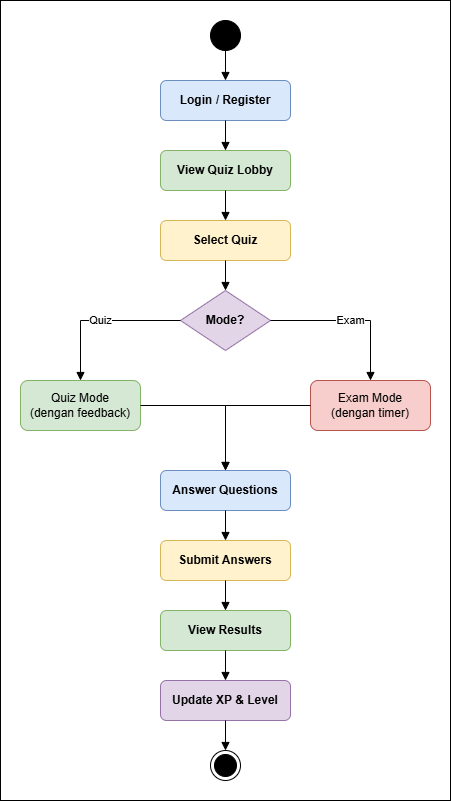

The diagram above was exported from draw.io. Its source (the exported page's mxGraphModel, read from the mxfile embedded in the PNG):
<mxGraphModel dx="1276" dy="647" grid="1" gridSize="10" guides="1" tooltips="1" connect="1" arrows="1" fold="1" page="1" pageScale="1" pageWidth="827" pageHeight="1169" math="0" shadow="0">
  <root>
    <mxCell id="0" />
    <mxCell id="1" parent="0" />
    <mxCell id="MPGfamaql-1Odr8phdlb-25" parent="1" style="rounded=0;whiteSpace=wrap;html=1;fillColor=#FFFFFF;" value="" vertex="1">
      <mxGeometry height="800" width="450" x="20" y="20" as="geometry" />
    </mxCell>
    <mxCell id="MPGfamaql-1Odr8phdlb-1" parent="1" style="ellipse;whiteSpace=wrap;html=1;aspect=fixed;fillColor=#000000;strokeColor=#000000;" value="" vertex="1">
      <mxGeometry height="30" width="30" x="230" y="40" as="geometry" />
    </mxCell>
    <mxCell id="MPGfamaql-1Odr8phdlb-2" parent="1" style="rounded=1;whiteSpace=wrap;html=1;fillColor=#dae8fc;strokeColor=#6c8ebf;fontStyle=1" value="Login / Register" vertex="1">
      <mxGeometry height="40" width="130" x="180" y="100" as="geometry" />
    </mxCell>
    <mxCell id="MPGfamaql-1Odr8phdlb-3" parent="1" style="rounded=1;whiteSpace=wrap;html=1;fillColor=#d5e8d4;strokeColor=#82b366;fontStyle=1" value="View Quiz Lobby" vertex="1">
      <mxGeometry height="40" width="130" x="180" y="170" as="geometry" />
    </mxCell>
    <mxCell id="MPGfamaql-1Odr8phdlb-4" parent="1" style="rounded=1;whiteSpace=wrap;html=1;fillColor=#fff2cc;strokeColor=#d6b656;fontStyle=1" value="Select Quiz" vertex="1">
      <mxGeometry height="40" width="130" x="180" y="240" as="geometry" />
    </mxCell>
    <mxCell id="MPGfamaql-1Odr8phdlb-5" parent="1" style="rhombus;whiteSpace=wrap;html=1;fillColor=#e1d5e7;strokeColor=#9673a6;fontStyle=1" value="Mode?" vertex="1">
      <mxGeometry height="60" width="90" x="200" y="310" as="geometry" />
    </mxCell>
    <mxCell id="MPGfamaql-1Odr8phdlb-6" parent="1" style="rounded=1;whiteSpace=wrap;html=1;fillColor=#d5e8d4;strokeColor=#82b366;" value="Quiz Mode&#10;(dengan feedback)" vertex="1">
      <mxGeometry height="50" width="120" x="40" y="400" as="geometry" />
    </mxCell>
    <mxCell id="MPGfamaql-1Odr8phdlb-7" parent="1" style="rounded=1;whiteSpace=wrap;html=1;fillColor=#f8cecc;strokeColor=#b85450;" value="Exam Mode&#10;(dengan timer)" vertex="1">
      <mxGeometry height="50" width="120" x="330" y="400" as="geometry" />
    </mxCell>
    <mxCell id="MPGfamaql-1Odr8phdlb-8" parent="1" style="rounded=1;whiteSpace=wrap;html=1;fillColor=#dae8fc;strokeColor=#6c8ebf;fontStyle=1" value="Answer Questions" vertex="1">
      <mxGeometry height="40" width="130" x="180" y="490" as="geometry" />
    </mxCell>
    <mxCell id="MPGfamaql-1Odr8phdlb-9" parent="1" style="rounded=1;whiteSpace=wrap;html=1;fillColor=#fff2cc;strokeColor=#d6b656;fontStyle=1" value="Submit Answers" vertex="1">
      <mxGeometry height="40" width="130" x="180" y="560" as="geometry" />
    </mxCell>
    <mxCell id="MPGfamaql-1Odr8phdlb-10" parent="1" style="rounded=1;whiteSpace=wrap;html=1;fillColor=#d5e8d4;strokeColor=#82b366;fontStyle=1" value="View Results" vertex="1">
      <mxGeometry height="40" width="130" x="180" y="630" as="geometry" />
    </mxCell>
    <mxCell id="MPGfamaql-1Odr8phdlb-11" parent="1" style="rounded=1;whiteSpace=wrap;html=1;fillColor=#e1d5e7;strokeColor=#9673a6;fontStyle=1" value="Update XP &amp; Level" vertex="1">
      <mxGeometry height="40" width="130" x="180" y="700" as="geometry" />
    </mxCell>
    <mxCell id="MPGfamaql-1Odr8phdlb-12" parent="1" style="ellipse;html=1;shape=endState;fillColor=#000000;strokeColor=#000000;" value="" vertex="1">
      <mxGeometry height="30" width="30" x="230" y="770" as="geometry" />
    </mxCell>
    <mxCell id="MPGfamaql-1Odr8phdlb-13" edge="1" parent="1" source="MPGfamaql-1Odr8phdlb-1" style="edgeStyle=orthogonalEdgeStyle;rounded=0;orthogonalLoop=1;html=1;endArrow=block;endFill=1;" target="MPGfamaql-1Odr8phdlb-2">
      <mxGeometry relative="1" as="geometry" />
    </mxCell>
    <mxCell id="MPGfamaql-1Odr8phdlb-14" edge="1" parent="1" source="MPGfamaql-1Odr8phdlb-2" style="edgeStyle=orthogonalEdgeStyle;rounded=0;orthogonalLoop=1;html=1;endArrow=block;endFill=1;" target="MPGfamaql-1Odr8phdlb-3">
      <mxGeometry relative="1" as="geometry" />
    </mxCell>
    <mxCell id="MPGfamaql-1Odr8phdlb-15" edge="1" parent="1" source="MPGfamaql-1Odr8phdlb-3" style="edgeStyle=orthogonalEdgeStyle;rounded=0;orthogonalLoop=1;html=1;endArrow=block;endFill=1;" target="MPGfamaql-1Odr8phdlb-4">
      <mxGeometry relative="1" as="geometry" />
    </mxCell>
    <mxCell id="MPGfamaql-1Odr8phdlb-16" edge="1" parent="1" source="MPGfamaql-1Odr8phdlb-4" style="edgeStyle=orthogonalEdgeStyle;rounded=0;orthogonalLoop=1;html=1;endArrow=block;endFill=1;" target="MPGfamaql-1Odr8phdlb-5">
      <mxGeometry relative="1" as="geometry" />
    </mxCell>
    <mxCell id="MPGfamaql-1Odr8phdlb-17" edge="1" parent="1" source="MPGfamaql-1Odr8phdlb-5" style="edgeStyle=orthogonalEdgeStyle;rounded=0;orthogonalLoop=1;html=1;endArrow=block;endFill=1;" target="MPGfamaql-1Odr8phdlb-6" value="Quiz">
      <mxGeometry relative="1" as="geometry" />
    </mxCell>
    <mxCell id="MPGfamaql-1Odr8phdlb-18" edge="1" parent="1" source="MPGfamaql-1Odr8phdlb-5" style="edgeStyle=orthogonalEdgeStyle;rounded=0;orthogonalLoop=1;html=1;endArrow=block;endFill=1;" target="MPGfamaql-1Odr8phdlb-7" value="Exam">
      <mxGeometry relative="1" as="geometry" />
    </mxCell>
    <mxCell id="MPGfamaql-1Odr8phdlb-19" edge="1" parent="1" source="MPGfamaql-1Odr8phdlb-6" style="edgeStyle=orthogonalEdgeStyle;rounded=0;orthogonalLoop=1;html=1;endArrow=block;endFill=1;" target="MPGfamaql-1Odr8phdlb-8">
      <mxGeometry relative="1" as="geometry" />
    </mxCell>
    <mxCell id="MPGfamaql-1Odr8phdlb-20" edge="1" parent="1" source="MPGfamaql-1Odr8phdlb-7" style="edgeStyle=orthogonalEdgeStyle;rounded=0;orthogonalLoop=1;html=1;endArrow=block;endFill=1;" target="MPGfamaql-1Odr8phdlb-8">
      <mxGeometry relative="1" as="geometry" />
    </mxCell>
    <mxCell id="MPGfamaql-1Odr8phdlb-21" edge="1" parent="1" source="MPGfamaql-1Odr8phdlb-8" style="edgeStyle=orthogonalEdgeStyle;rounded=0;orthogonalLoop=1;html=1;endArrow=block;endFill=1;" target="MPGfamaql-1Odr8phdlb-9">
      <mxGeometry relative="1" as="geometry" />
    </mxCell>
    <mxCell id="MPGfamaql-1Odr8phdlb-22" edge="1" parent="1" source="MPGfamaql-1Odr8phdlb-9" style="edgeStyle=orthogonalEdgeStyle;rounded=0;orthogonalLoop=1;html=1;endArrow=block;endFill=1;" target="MPGfamaql-1Odr8phdlb-10">
      <mxGeometry relative="1" as="geometry" />
    </mxCell>
    <mxCell id="MPGfamaql-1Odr8phdlb-23" edge="1" parent="1" source="MPGfamaql-1Odr8phdlb-10" style="edgeStyle=orthogonalEdgeStyle;rounded=0;orthogonalLoop=1;html=1;endArrow=block;endFill=1;" target="MPGfamaql-1Odr8phdlb-11">
      <mxGeometry relative="1" as="geometry" />
    </mxCell>
    <mxCell id="MPGfamaql-1Odr8phdlb-24" edge="1" parent="1" source="MPGfamaql-1Odr8phdlb-11" style="edgeStyle=orthogonalEdgeStyle;rounded=0;orthogonalLoop=1;html=1;endArrow=block;endFill=1;" target="MPGfamaql-1Odr8phdlb-12">
      <mxGeometry relative="1" as="geometry" />
    </mxCell>
  </root>
</mxGraphModel>